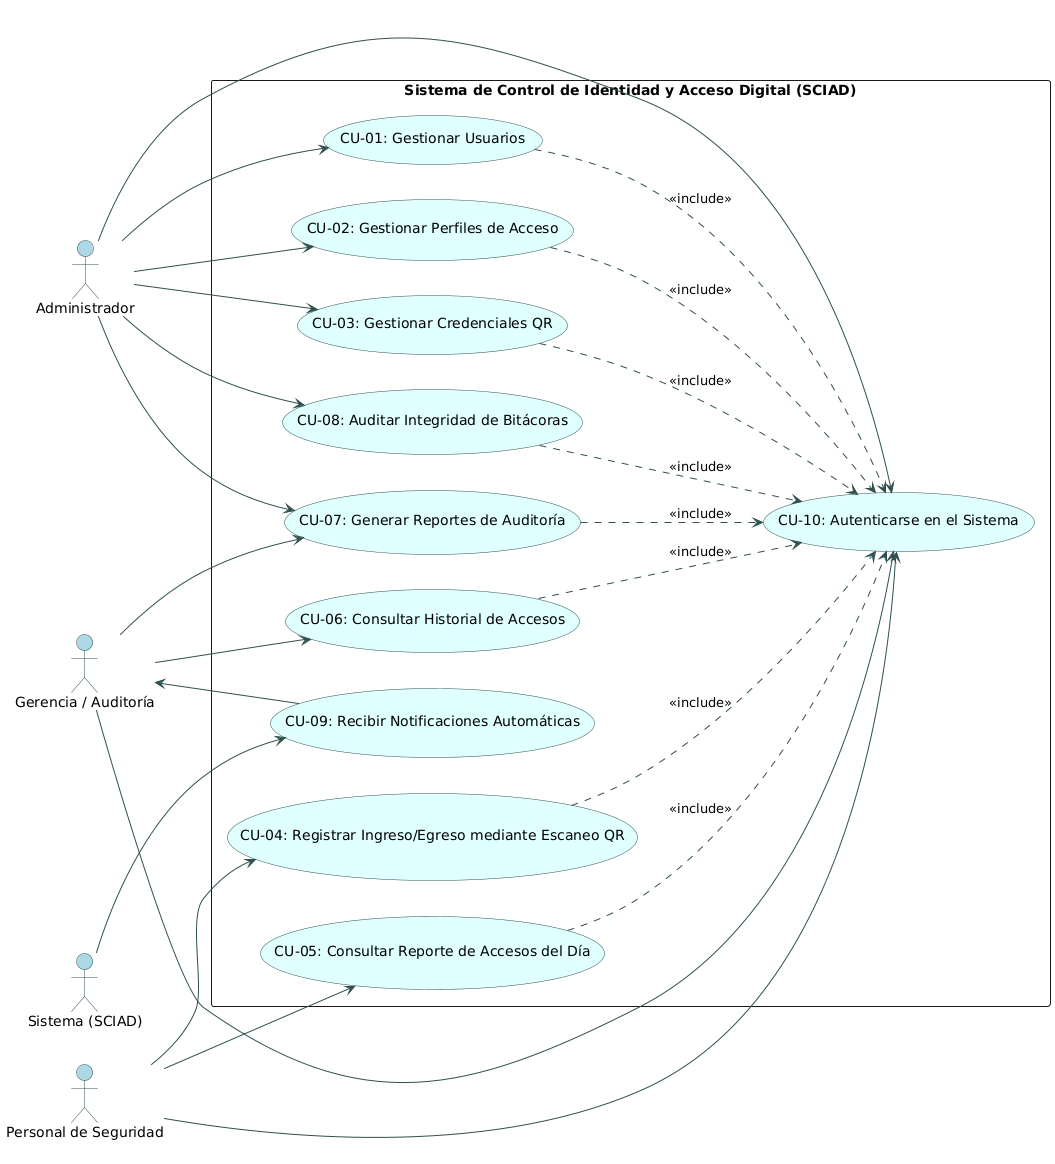

The diagram above was rendered by PlantUML. Its source (embedded in the PNG):
@startuml
left to right direction
skinparam packageStyle rectangle
skinparam usecase {
    BackgroundColor LightCyan
    BorderColor DarkSlateGray
    ArrowColor DarkSlateGray
}
skinparam actor {
    BackgroundColor LightBlue
    BorderColor DarkSlateGray
}
actor "Administrador" as Admin
actor "Personal de Seguridad" as Seg
actor "Gerencia / Auditoría" as Ger
actor "Sistema (SCIAD)" as Sistema
rectangle "Sistema de Control de Identidad y Acceso Digital (SCIAD)" {
    usecase "CU-10: Autenticarse en el Sistema" as CU10
    usecase "CU-01: Gestionar Usuarios" as CU01
    usecase "CU-02: Gestionar Perfiles de Acceso" as CU02
    usecase "CU-03: Gestionar Credenciales QR" as CU03
    usecase "CU-04: Registrar Ingreso/Egreso mediante Escaneo QR" as CU04
    usecase "CU-05: Consultar Reporte de Accesos del Día" as CU05
    usecase "CU-06: Consultar Historial de Accesos" as CU06
    usecase "CU-07: Generar Reportes de Auditoría" as CU07
    usecase "CU-08: Auditar Integridad de Bitácoras" as CU08
    usecase "CU-09: Recibir Notificaciones Automáticas" as CU09
}
Admin --> CU01
Admin --> CU02
Admin --> CU03
Admin --> CU07
Admin --> CU08
Admin --> CU10
Seg --> CU04
Seg --> CU05
Seg --> CU10
Ger --> CU06
Ger --> CU07
Ger --> CU10
Sistema --> CU09
CU09 --> Ger

CU01 ..> CU10 : <<include>>
CU02 ..> CU10 : <<include>>
CU03 ..> CU10 : <<include>>
CU04 ..> CU10 : <<include>>
CU05 ..> CU10 : <<include>>
CU06 ..> CU10 : <<include>>
CU07 ..> CU10 : <<include>>
CU08 ..> CU10 : <<include>>
@enduml